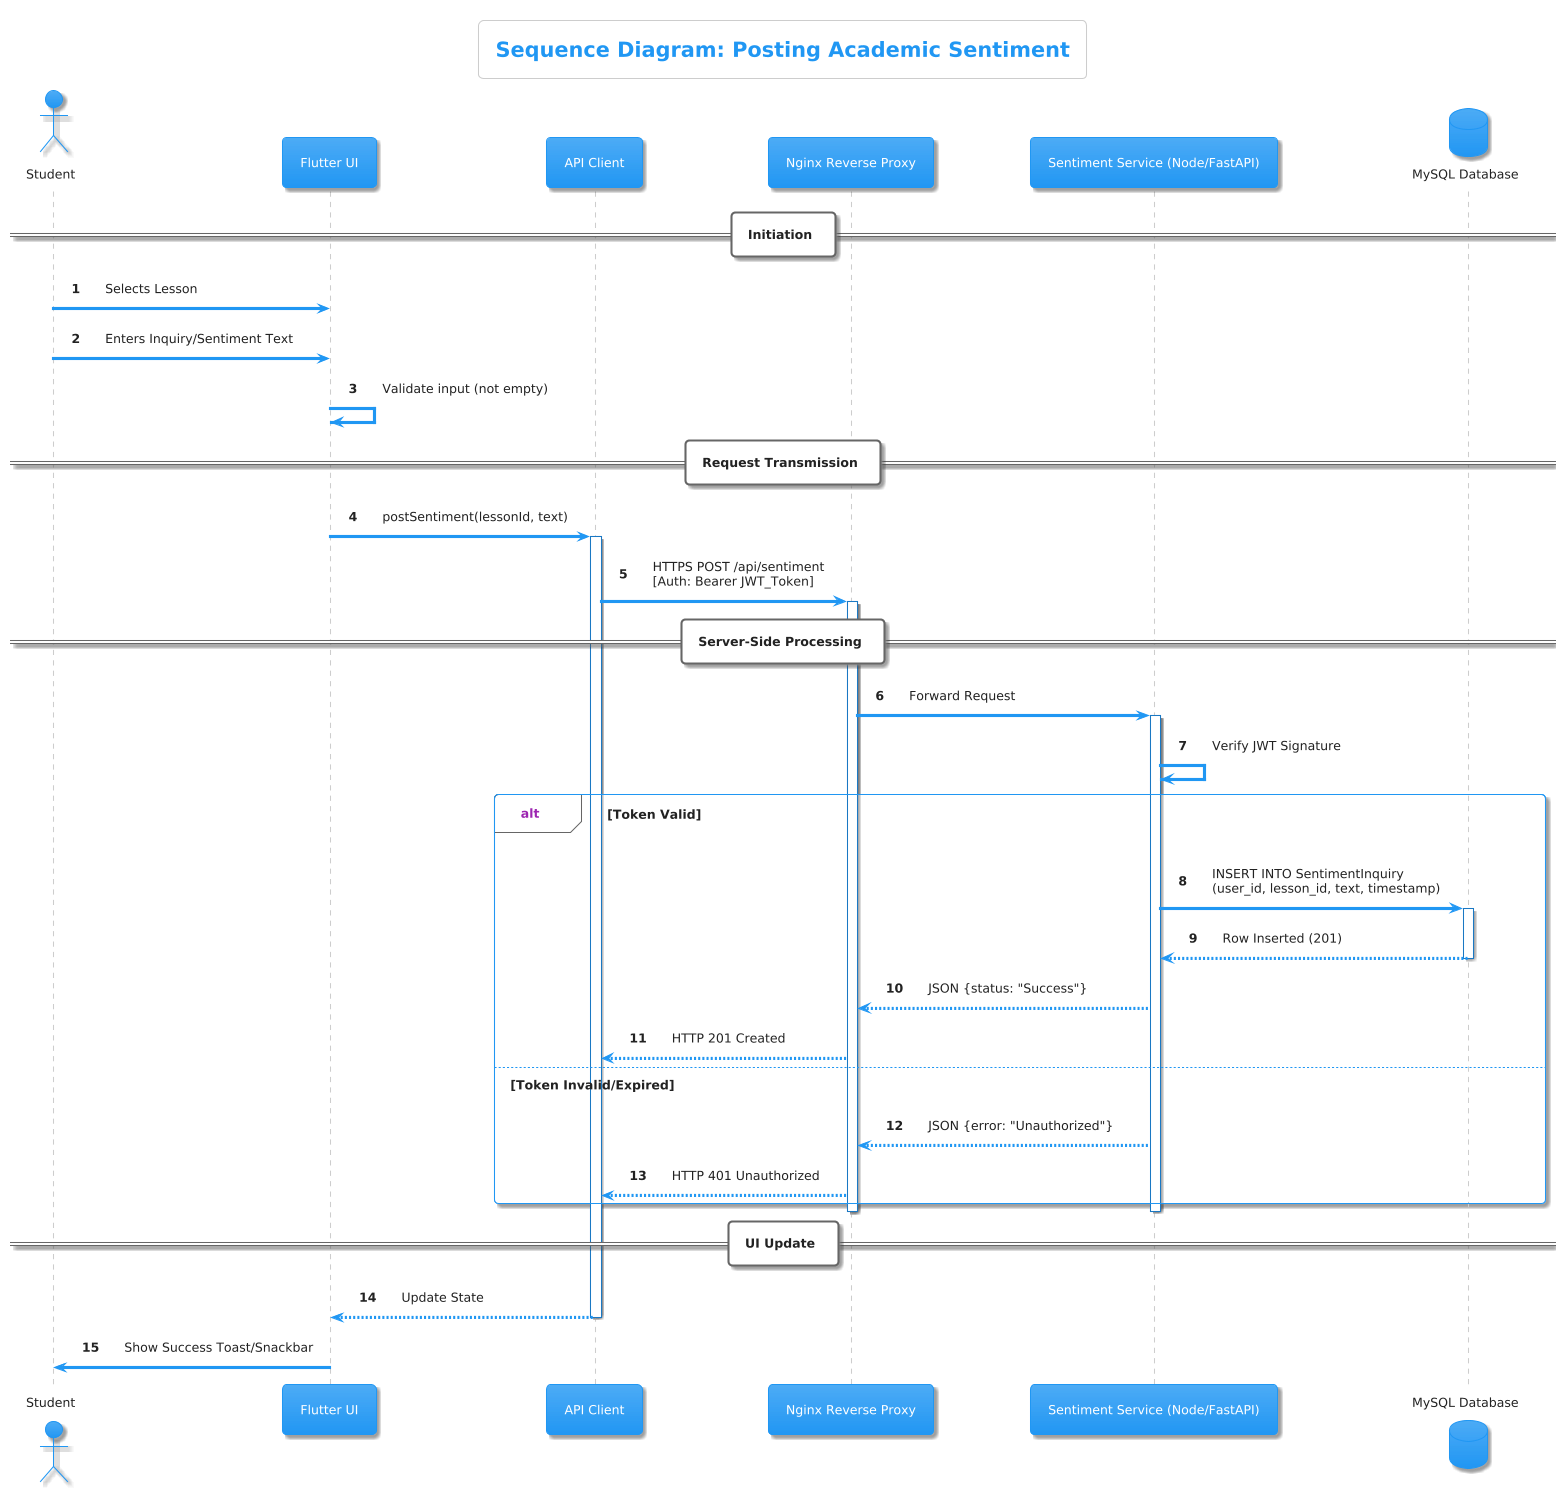

The diagram above was rendered by PlantUML. Its source (embedded in the PNG):
@startuml
!theme materia
autonumber

actor "Student" as Student
participant "Flutter UI" as UI
participant "API Client" as Client
participant "Nginx Reverse Proxy" as Nginx
participant "Sentiment Service (Node/FastAPI)" as Backend
database "MySQL Database" as DB

title Sequence Diagram: Posting Academic Sentiment

== Initiation ==
Student -> UI : Selects Lesson
Student -> UI : Enters Inquiry/Sentiment Text
UI -> UI : Validate input (not empty)

== Request Transmission ==
UI -> Client : postSentiment(lessonId, text)
activate Client
Client -> Nginx : HTTPS POST /api/sentiment\n[Auth: Bearer JWT_Token]
activate Nginx

== Server-Side Processing ==
Nginx -> Backend : Forward Request
activate Backend

Backend -> Backend : Verify JWT Signature
alt Token Valid
    Backend -> DB : INSERT INTO SentimentInquiry\n(user_id, lesson_id, text, timestamp)
    activate DB
    DB --> Backend : Row Inserted (201)
    deactivate DB
    
    Backend --> Nginx : JSON {status: "Success"}
    Nginx --> Client : HTTP 201 Created
else Token Invalid/Expired
    Backend --> Nginx : JSON {error: "Unauthorized"}
    Nginx --> Client : HTTP 401 Unauthorized
end

deactivate Backend
deactivate Nginx

== UI Update ==
Client --> UI : Update State
deactivate Client

UI -> Student : Show Success Toast/Snackbar
@enduml